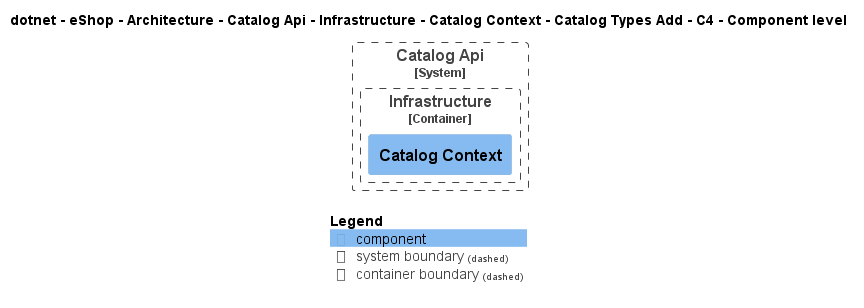

The diagram above was rendered by PlantUML. Its source (embedded in the PNG):
@startuml
!pragma layout smetana
!include ..\..\..\..\..\..\..\..\..\..\..\.c4s\C4_Component.puml

AddElementTag("c4interflow:lifecycle:new", $bgColor=green, $fontColor=#ffffff, $borderColor=green, $shadowing="False")
AddElementTag("c4interflow:lifecycle:changed", $bgColor=orange, $fontColor=#ffffff, $borderColor=orange, $shadowing="False")
AddElementTag("c4interflow:lifecycle:removed", $bgColor=red, $fontColor=#ffffff, $borderColor=red, $shadowing="False")

AddRelTag("c4interflow:lifecycle:new", $textColor=green, $lineColor=green)
AddRelTag("c4interflow:lifecycle:changed", $textColor=orange, $lineColor=orange)
AddRelTag("c4interflow:lifecycle:removed", $textColor=red, $lineColor=red)

SHOW_PERSON_PORTRAIT()
LAYOUT_TOP_DOWN()

skinparam linetype polyline

title dotnet - eShop - Architecture - Catalog Api - Infrastructure - Catalog Context - Catalog Types Add - C4 - Component level


System_Boundary(dotnet.eShop.Architecture.SoftwareSystems.CatalogApi, "Catalog Api") {
    
Container_Boundary(dotnet.eShop.Architecture.SoftwareSystems.CatalogApi.Containers.Infrastructure, "Infrastructure") {
    Component(dotnet.eShop.Architecture.SoftwareSystems.CatalogApi.Containers.Infrastructure.Components.CatalogContext, "Catalog Context", "", "")
}
}



SHOW_LEGEND()
@enduml